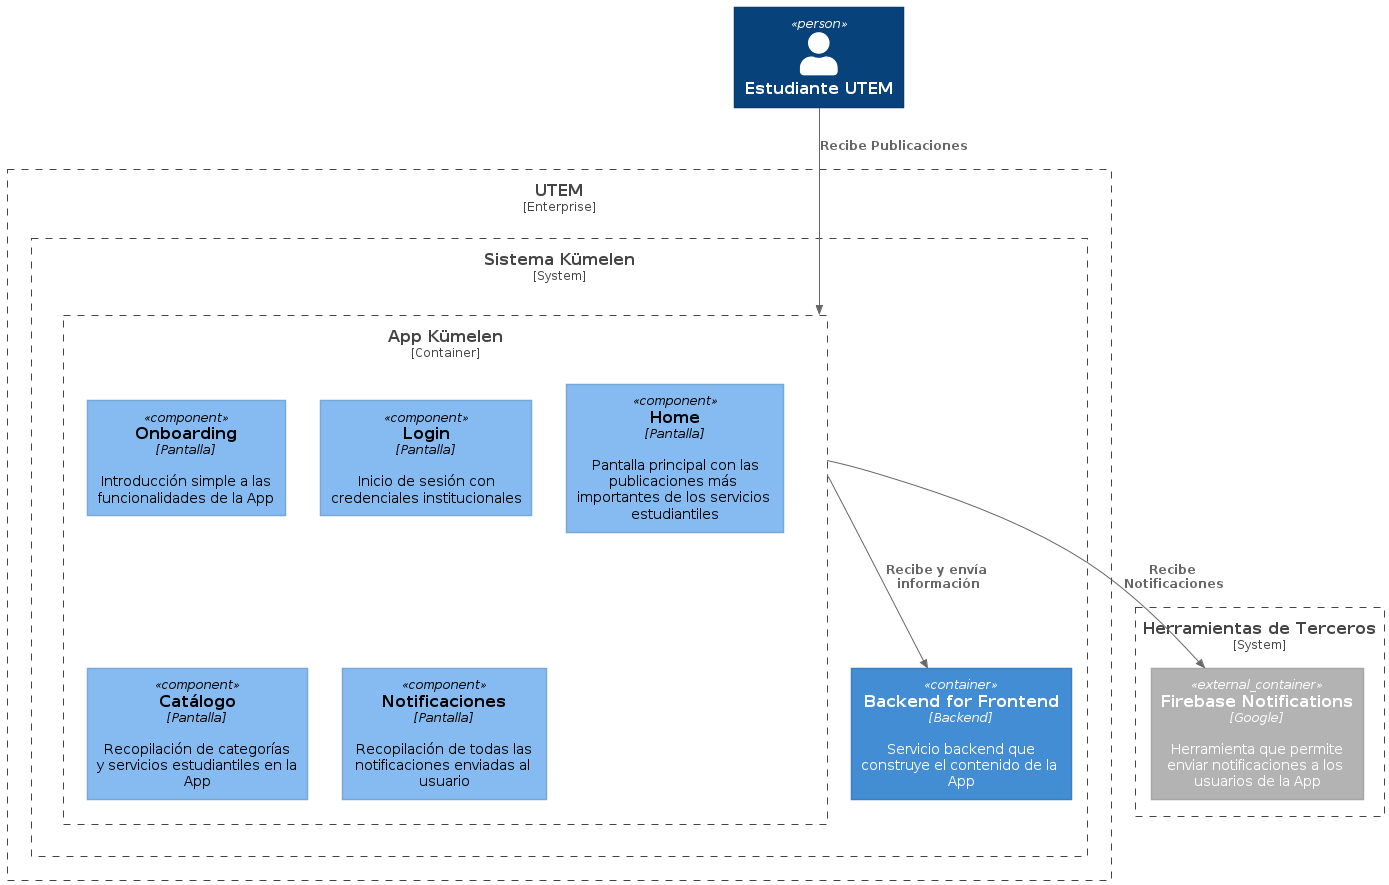

The diagram above was rendered by PlantUML. Its source (embedded in the PNG):
@startuml manwe
!include https://raw.githubusercontent.com/plantuml-stdlib/C4-PlantUML/master/C4_Container.puml
!include https://raw.githubusercontent.com/plantuml-stdlib/C4-PlantUML/master/C4_Component.puml

!define DEVICONS https://raw.githubusercontent.com/tupadr3/plantuml-icon-font-sprites/master/devicons
!define FONTAWESOME https://raw.githubusercontent.com/tupadr3/plantuml-icon-font-sprites/master/font-awesome-5
!include FONTAWESOME/users.puml

Person(student, "Estudiante UTEM")

System_Boundary(thirdParty, "Herramientas de Terceros") {
    Container_Ext(firebaseNotifications, "Firebase Notifications", "Google", "Herramienta que permite enviar notificaciones a los usuarios de la App")
}

Enterprise_Boundary(UTEMBoundary, "UTEM") {
    System_Boundary(kumelenBoundary, "Sistema Kümelen") {
        Container_Boundary(manwe, "App Kümelen") {
            Component(onBoarding, "Onboarding", "Pantalla", "Introducción simple a las funcionalidades de la App")
            Component(login, "Login", "Pantalla", "Inicio de sesión con credenciales institucionales")
            Component(home, "Home", "Pantalla", "Pantalla principal con las publicaciones más importantes de los servicios estudiantiles")
            Component(catalog, "Catálogo", "Pantalla", "Recopilación de categorías y servicios estudiantiles en la App")
            Component(notifications, "Notificaciones", "Pantalla", "Recopilación de todas las notificaciones enviadas al usuario")
        }
        
        Container(elentari, "Backend for Frontend", "Backend", "Servicio backend que construye el contenido de la App")
    }
}

Rel(student, manwe, "Recibe Publicaciones")
Rel(manwe, elentari, "Recibe y envía información")
Rel(manwe, firebaseNotifications, "Recibe Notificaciones")

@enduml